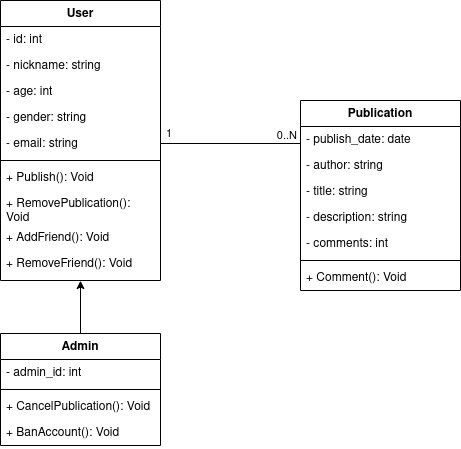

The diagram above was exported from draw.io. Its source (the exported page's mxGraphModel, read from the mxfile embedded in the PNG):
<mxGraphModel dx="1274" dy="631" grid="1" gridSize="10" guides="1" tooltips="1" connect="1" arrows="1" fold="1" page="1" pageScale="1" pageWidth="827" pageHeight="1169" math="0" shadow="0">
  <root>
    <mxCell id="0" />
    <mxCell id="1" parent="0" />
    <mxCell id="m1ebr_ov7cX1Oaa1xwRY-1" value="&lt;div&gt;User&lt;/div&gt;" style="swimlane;fontStyle=1;align=center;verticalAlign=top;childLayout=stackLayout;horizontal=1;startSize=26;horizontalStack=0;resizeParent=1;resizeParentMax=0;resizeLast=0;collapsible=1;marginBottom=0;whiteSpace=wrap;html=1;" vertex="1" parent="1">
      <mxGeometry x="170" y="140" width="160" height="280" as="geometry" />
    </mxCell>
    <mxCell id="m1ebr_ov7cX1Oaa1xwRY-2" value="&lt;div&gt;- id: int&lt;/div&gt;" style="text;strokeColor=none;fillColor=none;align=left;verticalAlign=top;spacingLeft=4;spacingRight=4;overflow=hidden;rotatable=0;points=[[0,0.5],[1,0.5]];portConstraint=eastwest;whiteSpace=wrap;html=1;" vertex="1" parent="m1ebr_ov7cX1Oaa1xwRY-1">
      <mxGeometry y="26" width="160" height="26" as="geometry" />
    </mxCell>
    <mxCell id="m1ebr_ov7cX1Oaa1xwRY-21" value="- nickname: string" style="text;strokeColor=none;fillColor=none;align=left;verticalAlign=top;spacingLeft=4;spacingRight=4;overflow=hidden;rotatable=0;points=[[0,0.5],[1,0.5]];portConstraint=eastwest;whiteSpace=wrap;html=1;" vertex="1" parent="m1ebr_ov7cX1Oaa1xwRY-1">
      <mxGeometry y="52" width="160" height="26" as="geometry" />
    </mxCell>
    <mxCell id="m1ebr_ov7cX1Oaa1xwRY-20" value="- age: int" style="text;strokeColor=none;fillColor=none;align=left;verticalAlign=top;spacingLeft=4;spacingRight=4;overflow=hidden;rotatable=0;points=[[0,0.5],[1,0.5]];portConstraint=eastwest;whiteSpace=wrap;html=1;" vertex="1" parent="m1ebr_ov7cX1Oaa1xwRY-1">
      <mxGeometry y="78" width="160" height="26" as="geometry" />
    </mxCell>
    <mxCell id="m1ebr_ov7cX1Oaa1xwRY-19" value="- gender: string" style="text;strokeColor=none;fillColor=none;align=left;verticalAlign=top;spacingLeft=4;spacingRight=4;overflow=hidden;rotatable=0;points=[[0,0.5],[1,0.5]];portConstraint=eastwest;whiteSpace=wrap;html=1;" vertex="1" parent="m1ebr_ov7cX1Oaa1xwRY-1">
      <mxGeometry y="104" width="160" height="26" as="geometry" />
    </mxCell>
    <mxCell id="m1ebr_ov7cX1Oaa1xwRY-23" value="- email: string" style="text;strokeColor=none;fillColor=none;align=left;verticalAlign=top;spacingLeft=4;spacingRight=4;overflow=hidden;rotatable=0;points=[[0,0.5],[1,0.5]];portConstraint=eastwest;whiteSpace=wrap;html=1;" vertex="1" parent="m1ebr_ov7cX1Oaa1xwRY-1">
      <mxGeometry y="130" width="160" height="26" as="geometry" />
    </mxCell>
    <mxCell id="m1ebr_ov7cX1Oaa1xwRY-3" value="" style="line;strokeWidth=1;fillColor=none;align=left;verticalAlign=middle;spacingTop=-1;spacingLeft=3;spacingRight=3;rotatable=0;labelPosition=right;points=[];portConstraint=eastwest;strokeColor=inherit;" vertex="1" parent="m1ebr_ov7cX1Oaa1xwRY-1">
      <mxGeometry y="156" width="160" height="8" as="geometry" />
    </mxCell>
    <mxCell id="m1ebr_ov7cX1Oaa1xwRY-4" value="+ Publish(): Void" style="text;strokeColor=none;fillColor=none;align=left;verticalAlign=top;spacingLeft=4;spacingRight=4;overflow=hidden;rotatable=0;points=[[0,0.5],[1,0.5]];portConstraint=eastwest;whiteSpace=wrap;html=1;" vertex="1" parent="m1ebr_ov7cX1Oaa1xwRY-1">
      <mxGeometry y="164" width="160" height="26" as="geometry" />
    </mxCell>
    <mxCell id="m1ebr_ov7cX1Oaa1xwRY-16" value="+ RemovePublication(): Void" style="text;strokeColor=none;fillColor=none;align=left;verticalAlign=top;spacingLeft=4;spacingRight=4;overflow=hidden;rotatable=0;points=[[0,0.5],[1,0.5]];portConstraint=eastwest;whiteSpace=wrap;html=1;" vertex="1" parent="m1ebr_ov7cX1Oaa1xwRY-1">
      <mxGeometry y="190" width="160" height="34" as="geometry" />
    </mxCell>
    <mxCell id="m1ebr_ov7cX1Oaa1xwRY-15" value="&lt;div&gt;+ AddFriend(): Void&lt;/div&gt;" style="text;strokeColor=none;fillColor=none;align=left;verticalAlign=top;spacingLeft=4;spacingRight=4;overflow=hidden;rotatable=0;points=[[0,0.5],[1,0.5]];portConstraint=eastwest;whiteSpace=wrap;html=1;" vertex="1" parent="m1ebr_ov7cX1Oaa1xwRY-1">
      <mxGeometry y="224" width="160" height="26" as="geometry" />
    </mxCell>
    <mxCell id="m1ebr_ov7cX1Oaa1xwRY-14" value="+ RemoveFriend(): Void" style="text;strokeColor=none;fillColor=none;align=left;verticalAlign=top;spacingLeft=4;spacingRight=4;overflow=hidden;rotatable=0;points=[[0,0.5],[1,0.5]];portConstraint=eastwest;whiteSpace=wrap;html=1;" vertex="1" parent="m1ebr_ov7cX1Oaa1xwRY-1">
      <mxGeometry y="250" width="160" height="26" as="geometry" />
    </mxCell>
    <mxCell id="m1ebr_ov7cX1Oaa1xwRY-13" style="text;strokeColor=none;fillColor=none;align=left;verticalAlign=top;spacingLeft=4;spacingRight=4;overflow=hidden;rotatable=0;points=[[0,0.5],[1,0.5]];portConstraint=eastwest;whiteSpace=wrap;html=1;" vertex="1" parent="m1ebr_ov7cX1Oaa1xwRY-1">
      <mxGeometry y="276" width="160" height="4" as="geometry" />
    </mxCell>
    <mxCell id="m1ebr_ov7cX1Oaa1xwRY-5" value="Publication" style="swimlane;fontStyle=1;align=center;verticalAlign=top;childLayout=stackLayout;horizontal=1;startSize=26;horizontalStack=0;resizeParent=1;resizeParentMax=0;resizeLast=0;collapsible=1;marginBottom=0;whiteSpace=wrap;html=1;" vertex="1" parent="1">
      <mxGeometry x="470" y="240" width="160" height="190" as="geometry" />
    </mxCell>
    <mxCell id="m1ebr_ov7cX1Oaa1xwRY-6" value="- publish_date: date" style="text;strokeColor=none;fillColor=none;align=left;verticalAlign=top;spacingLeft=4;spacingRight=4;overflow=hidden;rotatable=0;points=[[0,0.5],[1,0.5]];portConstraint=eastwest;whiteSpace=wrap;html=1;" vertex="1" parent="m1ebr_ov7cX1Oaa1xwRY-5">
      <mxGeometry y="26" width="160" height="26" as="geometry" />
    </mxCell>
    <mxCell id="m1ebr_ov7cX1Oaa1xwRY-26" value="- author: string" style="text;strokeColor=none;fillColor=none;align=left;verticalAlign=top;spacingLeft=4;spacingRight=4;overflow=hidden;rotatable=0;points=[[0,0.5],[1,0.5]];portConstraint=eastwest;whiteSpace=wrap;html=1;" vertex="1" parent="m1ebr_ov7cX1Oaa1xwRY-5">
      <mxGeometry y="52" width="160" height="26" as="geometry" />
    </mxCell>
    <mxCell id="m1ebr_ov7cX1Oaa1xwRY-25" value="- title: string" style="text;strokeColor=none;fillColor=none;align=left;verticalAlign=top;spacingLeft=4;spacingRight=4;overflow=hidden;rotatable=0;points=[[0,0.5],[1,0.5]];portConstraint=eastwest;whiteSpace=wrap;html=1;" vertex="1" parent="m1ebr_ov7cX1Oaa1xwRY-5">
      <mxGeometry y="78" width="160" height="26" as="geometry" />
    </mxCell>
    <mxCell id="m1ebr_ov7cX1Oaa1xwRY-24" value="- description: string" style="text;strokeColor=none;fillColor=none;align=left;verticalAlign=top;spacingLeft=4;spacingRight=4;overflow=hidden;rotatable=0;points=[[0,0.5],[1,0.5]];portConstraint=eastwest;whiteSpace=wrap;html=1;" vertex="1" parent="m1ebr_ov7cX1Oaa1xwRY-5">
      <mxGeometry y="104" width="160" height="26" as="geometry" />
    </mxCell>
    <mxCell id="m1ebr_ov7cX1Oaa1xwRY-27" value="- comments: int" style="text;strokeColor=none;fillColor=none;align=left;verticalAlign=top;spacingLeft=4;spacingRight=4;overflow=hidden;rotatable=0;points=[[0,0.5],[1,0.5]];portConstraint=eastwest;whiteSpace=wrap;html=1;" vertex="1" parent="m1ebr_ov7cX1Oaa1xwRY-5">
      <mxGeometry y="130" width="160" height="26" as="geometry" />
    </mxCell>
    <mxCell id="m1ebr_ov7cX1Oaa1xwRY-7" value="" style="line;strokeWidth=1;fillColor=none;align=left;verticalAlign=middle;spacingTop=-1;spacingLeft=3;spacingRight=3;rotatable=0;labelPosition=right;points=[];portConstraint=eastwest;strokeColor=inherit;" vertex="1" parent="m1ebr_ov7cX1Oaa1xwRY-5">
      <mxGeometry y="156" width="160" height="8" as="geometry" />
    </mxCell>
    <mxCell id="m1ebr_ov7cX1Oaa1xwRY-8" value="+ Comment(): Void" style="text;strokeColor=none;fillColor=none;align=left;verticalAlign=top;spacingLeft=4;spacingRight=4;overflow=hidden;rotatable=0;points=[[0,0.5],[1,0.5]];portConstraint=eastwest;whiteSpace=wrap;html=1;" vertex="1" parent="m1ebr_ov7cX1Oaa1xwRY-5">
      <mxGeometry y="164" width="160" height="26" as="geometry" />
    </mxCell>
    <mxCell id="m1ebr_ov7cX1Oaa1xwRY-9" value="Admin" style="swimlane;fontStyle=1;align=center;verticalAlign=top;childLayout=stackLayout;horizontal=1;startSize=26;horizontalStack=0;resizeParent=1;resizeParentMax=0;resizeLast=0;collapsible=1;marginBottom=0;whiteSpace=wrap;html=1;" vertex="1" parent="1">
      <mxGeometry x="170" y="473" width="160" height="112" as="geometry" />
    </mxCell>
    <mxCell id="m1ebr_ov7cX1Oaa1xwRY-10" value="- admin_id: int" style="text;strokeColor=none;fillColor=none;align=left;verticalAlign=top;spacingLeft=4;spacingRight=4;overflow=hidden;rotatable=0;points=[[0,0.5],[1,0.5]];portConstraint=eastwest;whiteSpace=wrap;html=1;" vertex="1" parent="m1ebr_ov7cX1Oaa1xwRY-9">
      <mxGeometry y="26" width="160" height="26" as="geometry" />
    </mxCell>
    <mxCell id="m1ebr_ov7cX1Oaa1xwRY-11" value="" style="line;strokeWidth=1;fillColor=none;align=left;verticalAlign=middle;spacingTop=-1;spacingLeft=3;spacingRight=3;rotatable=0;labelPosition=right;points=[];portConstraint=eastwest;strokeColor=inherit;" vertex="1" parent="m1ebr_ov7cX1Oaa1xwRY-9">
      <mxGeometry y="52" width="160" height="8" as="geometry" />
    </mxCell>
    <mxCell id="m1ebr_ov7cX1Oaa1xwRY-12" value="+ CancelPublication(): Void" style="text;strokeColor=none;fillColor=none;align=left;verticalAlign=top;spacingLeft=4;spacingRight=4;overflow=hidden;rotatable=0;points=[[0,0.5],[1,0.5]];portConstraint=eastwest;whiteSpace=wrap;html=1;" vertex="1" parent="m1ebr_ov7cX1Oaa1xwRY-9">
      <mxGeometry y="60" width="160" height="26" as="geometry" />
    </mxCell>
    <mxCell id="m1ebr_ov7cX1Oaa1xwRY-18" value="+ BanAccount(): Void" style="text;strokeColor=none;fillColor=none;align=left;verticalAlign=top;spacingLeft=4;spacingRight=4;overflow=hidden;rotatable=0;points=[[0,0.5],[1,0.5]];portConstraint=eastwest;whiteSpace=wrap;html=1;" vertex="1" parent="m1ebr_ov7cX1Oaa1xwRY-9">
      <mxGeometry y="86" width="160" height="26" as="geometry" />
    </mxCell>
    <mxCell id="m1ebr_ov7cX1Oaa1xwRY-17" style="edgeStyle=orthogonalEdgeStyle;rounded=0;orthogonalLoop=1;jettySize=auto;html=1;entryX=0.5;entryY=1.038;entryDx=0;entryDy=0;entryPerimeter=0;" edge="1" parent="1" source="m1ebr_ov7cX1Oaa1xwRY-9" target="m1ebr_ov7cX1Oaa1xwRY-13">
      <mxGeometry relative="1" as="geometry" />
    </mxCell>
    <mxCell id="m1ebr_ov7cX1Oaa1xwRY-29" value="" style="endArrow=none;html=1;edgeStyle=orthogonalEdgeStyle;rounded=0;entryX=0;entryY=0.5;entryDx=0;entryDy=0;exitX=1;exitY=0.5;exitDx=0;exitDy=0;" edge="1" parent="1" source="m1ebr_ov7cX1Oaa1xwRY-23" target="m1ebr_ov7cX1Oaa1xwRY-6">
      <mxGeometry relative="1" as="geometry">
        <mxPoint x="330" y="280" as="sourcePoint" />
        <mxPoint x="470" y="310" as="targetPoint" />
        <Array as="points">
          <mxPoint x="470" y="283" />
        </Array>
      </mxGeometry>
    </mxCell>
    <mxCell id="m1ebr_ov7cX1Oaa1xwRY-30" value="1" style="edgeLabel;resizable=0;html=1;align=left;verticalAlign=bottom;" connectable="0" vertex="1" parent="m1ebr_ov7cX1Oaa1xwRY-29">
      <mxGeometry x="-1" relative="1" as="geometry">
        <mxPoint x="4" y="-1" as="offset" />
      </mxGeometry>
    </mxCell>
    <mxCell id="m1ebr_ov7cX1Oaa1xwRY-31" value="0..N" style="edgeLabel;resizable=0;html=1;align=right;verticalAlign=bottom;" connectable="0" vertex="1" parent="m1ebr_ov7cX1Oaa1xwRY-29">
      <mxGeometry x="1" relative="1" as="geometry">
        <mxPoint x="-3" y="5" as="offset" />
      </mxGeometry>
    </mxCell>
  </root>
</mxGraphModel>